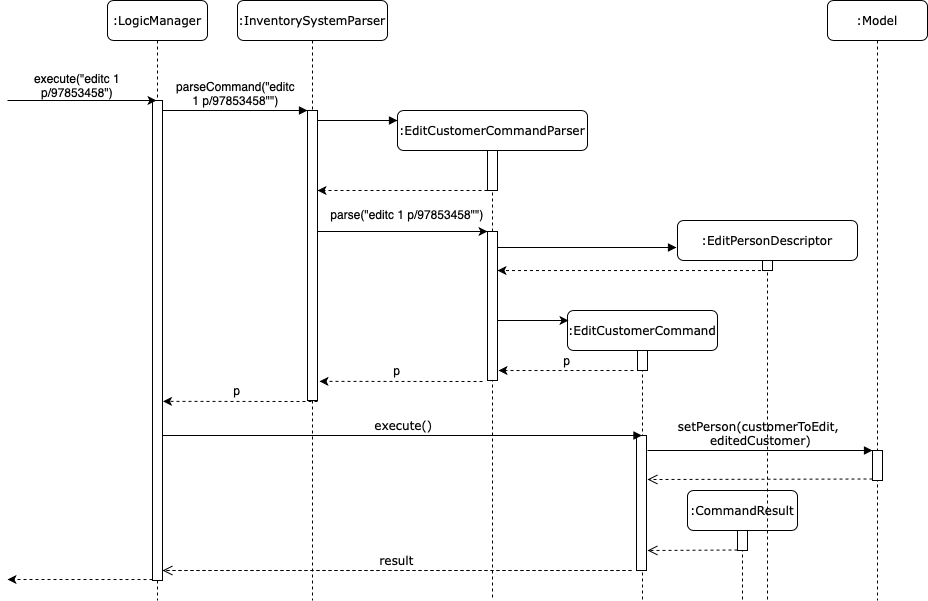

The diagram above was exported from draw.io. Its source (the exported page's mxGraphModel, read from the mxfile embedded in the PNG):
<mxGraphModel dx="2526" dy="842" grid="1" gridSize="10" guides="1" tooltips="1" connect="1" arrows="1" fold="1" page="1" pageScale="1" pageWidth="1100" pageHeight="850" background="#ffffff" math="0" shadow="0">
  <root>
    <mxCell id="C-AG2A5oGDpErIYmzzSt-0" />
    <mxCell id="C-AG2A5oGDpErIYmzzSt-1" parent="C-AG2A5oGDpErIYmzzSt-0" />
    <mxCell id="C-AG2A5oGDpErIYmzzSt-2" value=":InventorySystemParser" style="shape=umlLifeline;perimeter=lifelinePerimeter;whiteSpace=wrap;html=1;container=1;collapsible=0;recursiveResize=0;outlineConnect=0;rounded=1;shadow=0;comic=0;labelBackgroundColor=none;strokeWidth=1;fontFamily=Verdana;fontSize=12;align=center;" vertex="1" parent="C-AG2A5oGDpErIYmzzSt-1">
      <mxGeometry x="230" y="80" width="150" height="600" as="geometry" />
    </mxCell>
    <mxCell id="C-AG2A5oGDpErIYmzzSt-3" value="" style="html=1;points=[];perimeter=orthogonalPerimeter;rounded=0;shadow=0;comic=0;labelBackgroundColor=none;strokeWidth=1;fontFamily=Verdana;fontSize=12;align=center;" vertex="1" parent="C-AG2A5oGDpErIYmzzSt-2">
      <mxGeometry x="70" y="110" width="10" height="290" as="geometry" />
    </mxCell>
    <mxCell id="C-AG2A5oGDpErIYmzzSt-4" value=":EditCustomerCommandParser" style="shape=umlLifeline;perimeter=lifelinePerimeter;whiteSpace=wrap;html=1;container=1;collapsible=0;recursiveResize=0;outlineConnect=0;rounded=1;shadow=0;comic=0;labelBackgroundColor=none;strokeWidth=1;fontFamily=Verdana;fontSize=12;align=center;" vertex="1" parent="C-AG2A5oGDpErIYmzzSt-1">
      <mxGeometry x="390" y="190" width="190" height="490" as="geometry" />
    </mxCell>
    <mxCell id="C-AG2A5oGDpErIYmzzSt-5" value="" style="rounded=0;whiteSpace=wrap;html=1;" vertex="1" parent="C-AG2A5oGDpErIYmzzSt-4">
      <mxGeometry x="90" y="40" width="10" height="40" as="geometry" />
    </mxCell>
    <mxCell id="C-AG2A5oGDpErIYmzzSt-6" value="" style="rounded=0;whiteSpace=wrap;html=1;" vertex="1" parent="C-AG2A5oGDpErIYmzzSt-4">
      <mxGeometry x="90" y="121" width="10" height="149" as="geometry" />
    </mxCell>
    <mxCell id="C-AG2A5oGDpErIYmzzSt-7" value=":EditCustomerCommand" style="shape=umlLifeline;perimeter=lifelinePerimeter;whiteSpace=wrap;html=1;container=1;collapsible=0;recursiveResize=0;outlineConnect=0;rounded=1;shadow=0;comic=0;labelBackgroundColor=none;strokeWidth=1;fontFamily=Verdana;fontSize=12;align=center;" vertex="1" parent="C-AG2A5oGDpErIYmzzSt-1">
      <mxGeometry x="560" y="390" width="150" height="290" as="geometry" />
    </mxCell>
    <mxCell id="C-AG2A5oGDpErIYmzzSt-8" value="" style="html=1;points=[];perimeter=orthogonalPerimeter;rounded=0;shadow=0;comic=0;labelBackgroundColor=none;strokeWidth=1;fontFamily=Verdana;fontSize=12;align=center;" vertex="1" parent="C-AG2A5oGDpErIYmzzSt-7">
      <mxGeometry x="70" y="40" width="10" height="20" as="geometry" />
    </mxCell>
    <mxCell id="C-AG2A5oGDpErIYmzzSt-9" value="" style="html=1;points=[];perimeter=orthogonalPerimeter;rounded=0;shadow=0;comic=0;labelBackgroundColor=none;strokeWidth=1;fontFamily=Verdana;fontSize=12;align=center;" vertex="1" parent="C-AG2A5oGDpErIYmzzSt-7">
      <mxGeometry x="69" y="125" width="10" height="135" as="geometry" />
    </mxCell>
    <mxCell id="C-AG2A5oGDpErIYmzzSt-10" value=":CommandResult" style="shape=umlLifeline;perimeter=lifelinePerimeter;whiteSpace=wrap;html=1;container=1;collapsible=0;recursiveResize=0;outlineConnect=0;rounded=1;shadow=0;comic=0;labelBackgroundColor=none;strokeWidth=1;fontFamily=Verdana;fontSize=12;align=center;" vertex="1" parent="C-AG2A5oGDpErIYmzzSt-1">
      <mxGeometry x="680" y="570" width="110" height="110" as="geometry" />
    </mxCell>
    <mxCell id="C-AG2A5oGDpErIYmzzSt-11" value="" style="html=1;points=[];perimeter=orthogonalPerimeter;rounded=0;shadow=0;comic=0;labelBackgroundColor=none;strokeColor=#000000;strokeWidth=1;fillColor=#FFFFFF;fontFamily=Verdana;fontSize=12;fontColor=#000000;align=center;" vertex="1" parent="C-AG2A5oGDpErIYmzzSt-10">
      <mxGeometry x="50" y="40" width="10" height="20" as="geometry" />
    </mxCell>
    <mxCell id="C-AG2A5oGDpErIYmzzSt-12" value=":Model" style="shape=umlLifeline;perimeter=lifelinePerimeter;whiteSpace=wrap;html=1;container=1;collapsible=0;recursiveResize=0;outlineConnect=0;rounded=1;shadow=0;comic=0;labelBackgroundColor=none;strokeWidth=1;fontFamily=Verdana;fontSize=12;align=center;" vertex="1" parent="C-AG2A5oGDpErIYmzzSt-1">
      <mxGeometry x="820" y="80" width="100" height="600" as="geometry" />
    </mxCell>
    <mxCell id="C-AG2A5oGDpErIYmzzSt-13" value="" style="html=1;points=[];perimeter=orthogonalPerimeter;rounded=0;shadow=0;comic=0;labelBackgroundColor=none;strokeColor=#000000;strokeWidth=1;fillColor=#FFFFFF;fontFamily=Verdana;fontSize=12;fontColor=#000000;align=center;" vertex="1" parent="C-AG2A5oGDpErIYmzzSt-12">
      <mxGeometry x="45" y="450" width="10" height="30" as="geometry" />
    </mxCell>
    <mxCell id="C-AG2A5oGDpErIYmzzSt-14" value=":LogicManager" style="shape=umlLifeline;perimeter=lifelinePerimeter;whiteSpace=wrap;html=1;container=1;collapsible=0;recursiveResize=0;outlineConnect=0;rounded=1;shadow=0;comic=0;labelBackgroundColor=none;strokeWidth=1;fontFamily=Verdana;fontSize=12;align=center;" vertex="1" parent="C-AG2A5oGDpErIYmzzSt-1">
      <mxGeometry x="100" y="80" width="100" height="600" as="geometry" />
    </mxCell>
    <mxCell id="C-AG2A5oGDpErIYmzzSt-15" value="" style="html=1;points=[];perimeter=orthogonalPerimeter;rounded=0;shadow=0;comic=0;labelBackgroundColor=none;strokeWidth=1;fontFamily=Verdana;fontSize=12;align=center;" vertex="1" parent="C-AG2A5oGDpErIYmzzSt-14">
      <mxGeometry x="45" y="100" width="10" height="480" as="geometry" />
    </mxCell>
    <mxCell id="C-AG2A5oGDpErIYmzzSt-16" value="execute()" style="html=1;verticalAlign=bottom;endArrow=block;labelBackgroundColor=none;fontFamily=Verdana;fontSize=12;" edge="1" parent="C-AG2A5oGDpErIYmzzSt-1" target="C-AG2A5oGDpErIYmzzSt-7">
      <mxGeometry relative="1" as="geometry">
        <mxPoint x="155.5" y="515" as="sourcePoint" />
        <mxPoint x="627.5" y="514" as="targetPoint" />
      </mxGeometry>
    </mxCell>
    <mxCell id="C-AG2A5oGDpErIYmzzSt-17" value="setPerson(customerToEdit, &lt;br&gt;editedCustomer)" style="html=1;verticalAlign=bottom;endArrow=block;labelBackgroundColor=none;fontFamily=Verdana;fontSize=12;" edge="1" parent="C-AG2A5oGDpErIYmzzSt-1" target="C-AG2A5oGDpErIYmzzSt-13">
      <mxGeometry relative="1" as="geometry">
        <mxPoint x="640" y="530" as="sourcePoint" />
      </mxGeometry>
    </mxCell>
    <mxCell id="C-AG2A5oGDpErIYmzzSt-18" value="" style="html=1;verticalAlign=bottom;endArrow=open;dashed=1;endSize=8;exitX=0;exitY=0.95;labelBackgroundColor=none;fontFamily=Verdana;fontSize=12;" edge="1" parent="C-AG2A5oGDpErIYmzzSt-1" source="C-AG2A5oGDpErIYmzzSt-13">
      <mxGeometry relative="1" as="geometry">
        <mxPoint x="640" y="559" as="targetPoint" />
      </mxGeometry>
    </mxCell>
    <mxCell id="C-AG2A5oGDpErIYmzzSt-19" value="result" style="html=1;verticalAlign=bottom;endArrow=open;dashed=1;endSize=8;labelBackgroundColor=none;fontFamily=Verdana;fontSize=12;edgeStyle=elbowEdgeStyle;elbow=vertical;" edge="1" parent="C-AG2A5oGDpErIYmzzSt-1" target="C-AG2A5oGDpErIYmzzSt-15">
      <mxGeometry relative="1" as="geometry">
        <mxPoint x="800" y="626" as="targetPoint" />
        <Array as="points">
          <mxPoint x="624" y="650" />
        </Array>
        <mxPoint x="624" y="650" as="sourcePoint" />
      </mxGeometry>
    </mxCell>
    <mxCell id="C-AG2A5oGDpErIYmzzSt-20" value="&lt;font face=&quot;Helvetica&quot;&gt;parseCommand(&quot;&lt;/font&gt;&lt;span style=&quot;font-family: &amp;#34;helvetica&amp;#34; ; white-space: normal&quot;&gt;editc 1 p/97853458&quot;&lt;/span&gt;&lt;font face=&quot;Helvetica&quot;&gt;&lt;span style=&quot;white-space: normal&quot;&gt;&quot;)&lt;/span&gt;&lt;/font&gt;" style="html=1;verticalAlign=bottom;endArrow=block;entryX=0;entryY=0;labelBackgroundColor=none;fontFamily=Verdana;fontSize=12;edgeStyle=elbowEdgeStyle;elbow=vertical;" edge="1" parent="C-AG2A5oGDpErIYmzzSt-1" source="C-AG2A5oGDpErIYmzzSt-15" target="C-AG2A5oGDpErIYmzzSt-3">
      <mxGeometry relative="1" as="geometry">
        <mxPoint x="220" y="190" as="sourcePoint" />
        <Array as="points">
          <mxPoint x="190" y="190" />
        </Array>
      </mxGeometry>
    </mxCell>
    <mxCell id="C-AG2A5oGDpErIYmzzSt-21" value="" style="html=1;verticalAlign=bottom;endArrow=block;labelBackgroundColor=none;fontFamily=Verdana;fontSize=12;edgeStyle=elbowEdgeStyle;elbow=vertical;" edge="1" parent="C-AG2A5oGDpErIYmzzSt-1" source="C-AG2A5oGDpErIYmzzSt-3">
      <mxGeometry relative="1" as="geometry">
        <mxPoint x="370" y="200" as="sourcePoint" />
        <mxPoint x="390" y="200" as="targetPoint" />
      </mxGeometry>
    </mxCell>
    <mxCell id="C-AG2A5oGDpErIYmzzSt-22" value="" style="endArrow=classic;html=1;entryX=0.4;entryY=0;entryDx=0;entryDy=0;entryPerimeter=0;" edge="1" parent="C-AG2A5oGDpErIYmzzSt-1" target="C-AG2A5oGDpErIYmzzSt-15">
      <mxGeometry width="50" height="50" relative="1" as="geometry">
        <mxPoint y="180" as="sourcePoint" />
        <mxPoint x="330" y="220" as="targetPoint" />
      </mxGeometry>
    </mxCell>
    <mxCell id="C-AG2A5oGDpErIYmzzSt-23" value="execute(&quot;editc 1 p/97853458&quot;)" style="text;html=1;strokeColor=none;fillColor=none;align=center;verticalAlign=middle;whiteSpace=wrap;rounded=0;" vertex="1" parent="C-AG2A5oGDpErIYmzzSt-1">
      <mxGeometry x="10" y="130" width="120" height="70" as="geometry" />
    </mxCell>
    <mxCell id="C-AG2A5oGDpErIYmzzSt-24" value="" style="endArrow=classic;html=1;exitX=0;exitY=1;exitDx=0;exitDy=0;dashed=1;" edge="1" parent="C-AG2A5oGDpErIYmzzSt-1" source="C-AG2A5oGDpErIYmzzSt-5">
      <mxGeometry width="50" height="50" relative="1" as="geometry">
        <mxPoint x="280" y="270" as="sourcePoint" />
        <mxPoint x="310" y="270" as="targetPoint" />
      </mxGeometry>
    </mxCell>
    <mxCell id="C-AG2A5oGDpErIYmzzSt-25" value="" style="endArrow=classic;html=1;entryX=1.2;entryY=0.934;entryDx=0;entryDy=0;entryPerimeter=0;dashed=1;" edge="1" parent="C-AG2A5oGDpErIYmzzSt-1" target="C-AG2A5oGDpErIYmzzSt-3">
      <mxGeometry width="50" height="50" relative="1" as="geometry">
        <mxPoint x="475" y="461" as="sourcePoint" />
        <mxPoint x="310" y="411.03" as="targetPoint" />
      </mxGeometry>
    </mxCell>
    <mxCell id="C-AG2A5oGDpErIYmzzSt-26" value="" style="endArrow=classic;html=1;entryX=0;entryY=0;entryDx=0;entryDy=0;" edge="1" parent="C-AG2A5oGDpErIYmzzSt-1" target="C-AG2A5oGDpErIYmzzSt-6">
      <mxGeometry width="50" height="50" relative="1" as="geometry">
        <mxPoint x="310" y="311" as="sourcePoint" />
        <mxPoint x="330" y="271" as="targetPoint" />
      </mxGeometry>
    </mxCell>
    <mxCell id="C-AG2A5oGDpErIYmzzSt-27" value="&lt;span style=&quot;white-space: nowrap&quot;&gt;parse(&quot;&lt;/span&gt;editc 1 p/97853458&quot;&quot;)" style="text;html=1;strokeColor=none;fillColor=none;align=center;verticalAlign=middle;whiteSpace=wrap;rounded=0;" vertex="1" parent="C-AG2A5oGDpErIYmzzSt-1">
      <mxGeometry x="320" y="284" width="160" height="20" as="geometry" />
    </mxCell>
    <mxCell id="C-AG2A5oGDpErIYmzzSt-28" value="" style="html=1;verticalAlign=bottom;endArrow=open;dashed=1;endSize=8;labelBackgroundColor=none;fontFamily=Verdana;fontSize=12;" edge="1" parent="C-AG2A5oGDpErIYmzzSt-1">
      <mxGeometry relative="1" as="geometry">
        <mxPoint x="640" y="630" as="targetPoint" />
        <mxPoint x="730" y="629.5" as="sourcePoint" />
      </mxGeometry>
    </mxCell>
    <mxCell id="C-AG2A5oGDpErIYmzzSt-29" value="" style="endArrow=classic;html=1;exitX=0;exitY=0.998;exitDx=0;exitDy=0;exitPerimeter=0;dashed=1;" edge="1" parent="C-AG2A5oGDpErIYmzzSt-1" source="C-AG2A5oGDpErIYmzzSt-15">
      <mxGeometry width="50" height="50" relative="1" as="geometry">
        <mxPoint x="100" y="550" as="sourcePoint" />
        <mxPoint y="659" as="targetPoint" />
      </mxGeometry>
    </mxCell>
    <mxCell id="C-AG2A5oGDpErIYmzzSt-30" value=":EditPersonDescriptor" style="shape=umlLifeline;perimeter=lifelinePerimeter;whiteSpace=wrap;html=1;container=1;collapsible=0;recursiveResize=0;outlineConnect=0;rounded=1;shadow=0;comic=0;labelBackgroundColor=none;strokeWidth=1;fontFamily=Verdana;fontSize=12;align=center;" vertex="1" parent="C-AG2A5oGDpErIYmzzSt-1">
      <mxGeometry x="670" y="300" width="180" height="380" as="geometry" />
    </mxCell>
    <mxCell id="C-AG2A5oGDpErIYmzzSt-31" value="" style="rounded=0;whiteSpace=wrap;html=1;" vertex="1" parent="C-AG2A5oGDpErIYmzzSt-30">
      <mxGeometry x="85" y="40" width="10" height="10" as="geometry" />
    </mxCell>
    <mxCell id="C-AG2A5oGDpErIYmzzSt-32" value="" style="html=1;verticalAlign=bottom;endArrow=block;labelBackgroundColor=none;fontFamily=Verdana;fontSize=12;edgeStyle=elbowEdgeStyle;elbow=vertical;" edge="1" parent="C-AG2A5oGDpErIYmzzSt-1">
      <mxGeometry relative="1" as="geometry">
        <mxPoint x="490" y="327" as="sourcePoint" />
        <mxPoint x="669" y="327" as="targetPoint" />
        <Array as="points">
          <mxPoint x="529" y="327" />
        </Array>
      </mxGeometry>
    </mxCell>
    <mxCell id="C-AG2A5oGDpErIYmzzSt-33" value="" style="endArrow=classic;html=1;dashed=1;entryX=1;entryY=0.262;entryDx=0;entryDy=0;entryPerimeter=0;" edge="1" parent="C-AG2A5oGDpErIYmzzSt-1" source="C-AG2A5oGDpErIYmzzSt-30" target="C-AG2A5oGDpErIYmzzSt-6">
      <mxGeometry width="50" height="50" relative="1" as="geometry">
        <mxPoint x="700" y="350" as="sourcePoint" />
        <mxPoint x="500" y="350" as="targetPoint" />
      </mxGeometry>
    </mxCell>
    <mxCell id="C-AG2A5oGDpErIYmzzSt-34" value="" style="endArrow=classic;html=1;entryX=1.2;entryY=0.934;entryDx=0;entryDy=0;entryPerimeter=0;dashed=1;" edge="1" parent="C-AG2A5oGDpErIYmzzSt-1">
      <mxGeometry width="50" height="50" relative="1" as="geometry">
        <mxPoint x="310" y="481" as="sourcePoint" />
        <mxPoint x="155.5" y="480.86" as="targetPoint" />
      </mxGeometry>
    </mxCell>
    <mxCell id="C-AG2A5oGDpErIYmzzSt-35" value="" style="endArrow=classic;html=1;" edge="1" parent="C-AG2A5oGDpErIYmzzSt-1">
      <mxGeometry width="50" height="50" relative="1" as="geometry">
        <mxPoint x="490" y="400" as="sourcePoint" />
        <mxPoint x="561" y="400" as="targetPoint" />
      </mxGeometry>
    </mxCell>
    <mxCell id="C-AG2A5oGDpErIYmzzSt-36" value="" style="endArrow=classic;html=1;entryX=1.1;entryY=0.933;entryDx=0;entryDy=0;dashed=1;entryPerimeter=0;" edge="1" parent="C-AG2A5oGDpErIYmzzSt-1" target="C-AG2A5oGDpErIYmzzSt-6">
      <mxGeometry width="50" height="50" relative="1" as="geometry">
        <mxPoint x="626" y="450" as="sourcePoint" />
        <mxPoint x="322" y="470.86" as="targetPoint" />
      </mxGeometry>
    </mxCell>
    <mxCell id="C-AG2A5oGDpErIYmzzSt-37" value="p" style="text;html=1;strokeColor=none;fillColor=none;align=center;verticalAlign=middle;whiteSpace=wrap;rounded=0;" vertex="1" parent="C-AG2A5oGDpErIYmzzSt-1">
      <mxGeometry x="210" y="460" width="40" height="20" as="geometry" />
    </mxCell>
    <mxCell id="C-AG2A5oGDpErIYmzzSt-38" value="p" style="text;html=1;strokeColor=none;fillColor=none;align=center;verticalAlign=middle;whiteSpace=wrap;rounded=0;" vertex="1" parent="C-AG2A5oGDpErIYmzzSt-1">
      <mxGeometry x="370" y="440" width="40" height="20" as="geometry" />
    </mxCell>
    <mxCell id="C-AG2A5oGDpErIYmzzSt-39" value="p" style="text;html=1;strokeColor=none;fillColor=none;align=center;verticalAlign=middle;whiteSpace=wrap;rounded=0;" vertex="1" parent="C-AG2A5oGDpErIYmzzSt-1">
      <mxGeometry x="540" y="430" width="40" height="20" as="geometry" />
    </mxCell>
  </root>
</mxGraphModel>